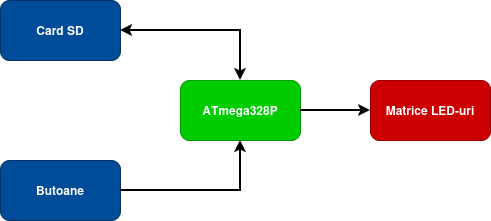

The diagram above was exported from draw.io. Its source (the exported page's mxGraphModel, read from the mxfile embedded in the PNG):
<mxGraphModel dx="1094" dy="542" grid="1" gridSize="10" guides="1" tooltips="1" connect="1" arrows="1" fold="1" page="1" pageScale="1" pageWidth="850" pageHeight="1100" math="0" shadow="0">
  <root>
    <mxCell id="0" />
    <mxCell id="1" parent="0" />
    <mxCell id="M74BhlmY9CBIY48IqRBt-1" parent="1" style="rounded=1;whiteSpace=wrap;html=1;fillColor=#00CC00;strokeColor=#009900;fontColor=#FFFFFF;fontStyle=1;" value="ATmega328P" vertex="1">
      <mxGeometry height="60" width="120" x="360" y="250" as="geometry" />
    </mxCell>
    <mxCell id="M74BhlmY9CBIY48IqRBt-2" parent="1" style="rounded=1;whiteSpace=wrap;html=1;fillColor=light-dark(#004C99,#007FFF);strokeColor=#003366;fontColor=#FFFFFF;fontStyle=1;" value="Card SD" vertex="1">
      <mxGeometry height="60" width="120" x="180" y="170" as="geometry" />
    </mxCell>
    <mxCell id="M74BhlmY9CBIY48IqRBt-3" parent="1" style="rounded=1;whiteSpace=wrap;html=1;fillColor=light-dark(#004C99,#007FFF);strokeColor=#003366;fontColor=#FFFFFF;fontStyle=1;" value="Butoane" vertex="1">
      <mxGeometry height="60" width="120" x="180" y="330" as="geometry" />
    </mxCell>
    <mxCell id="M74BhlmY9CBIY48IqRBt-5" parent="1" style="rounded=1;whiteSpace=wrap;html=1;fillColor=light-dark(#CC0000,#CC0000);strokeColor=#990000;fontColor=#FFFFFF;fontStyle=1;" value="Matrice LED-uri" vertex="1">
      <mxGeometry height="60" width="120" x="550" y="250" as="geometry" />
    </mxCell>
    <mxCell id="M74BhlmY9CBIY48IqRBt-6" edge="1" parent="1" source="M74BhlmY9CBIY48IqRBt-1" style="endArrow=classic;html=1;rounded=0;exitX=1;exitY=0.5;exitDx=0;exitDy=0;entryX=0;entryY=0.5;entryDx=0;entryDy=0;strokeWidth=2;" target="M74BhlmY9CBIY48IqRBt-5" value="">
      <mxGeometry height="50" relative="1" width="50" as="geometry">
        <mxPoint x="400" y="340" as="sourcePoint" />
        <mxPoint x="450" y="290" as="targetPoint" />
      </mxGeometry>
    </mxCell>
    <mxCell id="M74BhlmY9CBIY48IqRBt-8" edge="1" parent="1" source="M74BhlmY9CBIY48IqRBt-3" style="endArrow=classic;html=1;rounded=0;exitX=1;exitY=0.5;exitDx=0;exitDy=0;entryX=0.5;entryY=1;entryDx=0;entryDy=0;strokeWidth=2;" target="M74BhlmY9CBIY48IqRBt-1" value="">
      <mxGeometry height="50" relative="1" width="50" as="geometry">
        <Array as="points">
          <mxPoint x="420" y="360" />
        </Array>
        <mxPoint x="400" y="340" as="sourcePoint" />
        <mxPoint x="450" y="290" as="targetPoint" />
      </mxGeometry>
    </mxCell>
    <mxCell id="M74BhlmY9CBIY48IqRBt-9" edge="1" parent="1" source="M74BhlmY9CBIY48IqRBt-2" style="endArrow=classic;startArrow=classic;html=1;rounded=0;exitX=1;exitY=0.5;exitDx=0;exitDy=0;entryX=0.5;entryY=0;entryDx=0;entryDy=0;strokeWidth=2;" target="M74BhlmY9CBIY48IqRBt-1" value="">
      <mxGeometry height="50" relative="1" width="50" as="geometry">
        <Array as="points">
          <mxPoint x="420" y="200" />
        </Array>
        <mxPoint x="400" y="340" as="sourcePoint" />
        <mxPoint x="450" y="220" as="targetPoint" />
      </mxGeometry>
    </mxCell>
  </root>
</mxGraphModel>